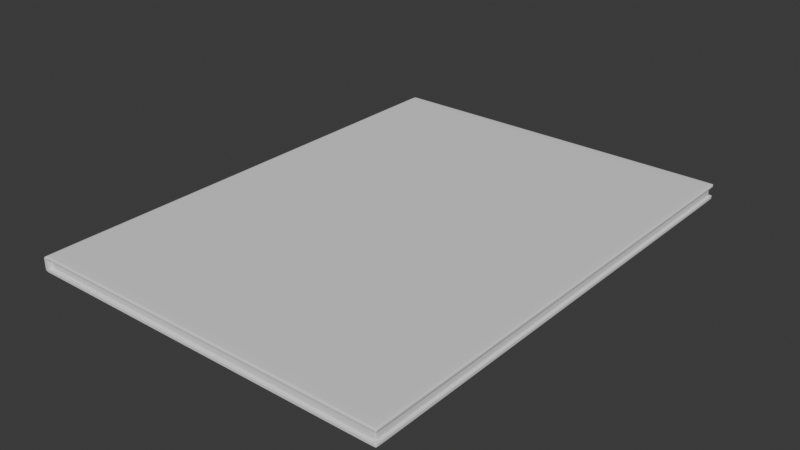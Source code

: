 # Source: Book.blend  (saved by Blender 4.5.91; exported with 4.5.12 LTS)
import bpy
from mathutils import Matrix  # noqa: F401  (used for matrix-valued properties, if any)

bpy.ops.wm.read_factory_settings(use_empty=True)
scene = bpy.context.scene
scene.name = 'Scene'

# ---- collections
col_lp = bpy.data.collections.new('LP'); scene.collection.children.link(col_lp)
col_hp = bpy.data.collections.new('HP'); scene.collection.children.link(col_hp)

# ---- world
world_world = bpy.data.worlds.new('World'); scene.world = world_world
world_world.use_nodes = True; world_world.node_tree.nodes.clear()
_N = world_world.node_tree.nodes; _L = world_world.node_tree.links
n0 = _N.new('ShaderNodeOutputWorld'); n0.name = 'World Output'; n0.location = (200, 100)
n1 = _N.new('ShaderNodeBackground'); n1.name = 'Background'; n1.location = (-200, 100)
n1.inputs[0].default_value = (0.05088, 0.05088, 0.05088, 1.0)
_L.new(n1.outputs[0], n0.inputs[0])
n0.is_active_output = True
world_world.color = (0.05088, 0.05088, 0.05088)
world_world.sun_shadow_jitter_overblur = 0.0

# ---- meshes
me_cube_001 = bpy.data.meshes.new('Cube.001')
me_cube_001.from_pydata([(-2.965, 4.0, -0.0702), (-2.965, 4.0, 0.0702), (-2.965, -4.0, -0.0702), (-2.965, -4.0, 0.0702), (3.0, -4.0, -0.125), (3.0, -4.0, 0.125), (3.0, 4.0, -0.125), (3.0, 4.0, 0.125), (-3.0, -4.0, -0.0702), (-3.0, -4.0, 0.0702), (-3.0, 4.0, 0.0702), (-3.0, 4.0, -0.0702), (3.0, 4.0, 0.0702), (3.0, 4.0, -0.0702), (3.0, -4.0, 0.0702), (3.0, -4.0, -0.0702), (-2.914, 4.0, -0.125), (-2.914, 4.0, 0.125), (-2.914, -4.0, -0.125), (-2.914, -4.0, 0.125), (-2.914, -4.0, -0.0702), (-2.914, -4.0, 0.0702), (-2.914, 4.0, -0.0702), (-2.914, 4.0, 0.0702), (2.96, 3.96, 0.0702), (2.96, 3.96, -0.0702), (2.96, -3.96, 0.0702), (2.96, -3.96, -0.0702), (-2.914, 3.943, -0.0702), (-2.914, 3.943, 0.0702), (-2.914, -3.943, -0.0702), (-2.914, -3.943, 0.0702), (-3.0, -4.0, -0.09036), (-2.965, -4.0, -0.125), (-2.965, -4.0, 0.125), (-3.0, -4.0, 0.09036), (-2.965, 4.0, -0.125), (-3.0, 4.0, -0.09036), (-3.0, 4.0, 0.09036), (-2.965, 4.0, 0.125)], [], [(23, 17, 7, 12), (12, 7, 5, 14), (21, 19, 34, 3), (16, 6, 4, 18), (10, 38, 39, 1), (2, 3, 9, 8), (6, 13, 15, 4), (15, 13, 25, 27), (16, 22, 13, 6), (14, 21, 31, 26), (18, 20, 2, 33), (8, 9, 10, 11), (0, 1, 23, 22), (16, 36, 0, 22), (13, 22, 28, 25), (4, 15, 20, 18), (7, 17, 19, 5), (11, 10, 1, 0), (14, 5, 19, 21), (20, 21, 3, 2), (25, 24, 26, 27), (28, 29, 24, 25), (27, 26, 31, 30), (21, 20, 30, 31), (22, 23, 29, 28), (23, 12, 24, 29), (12, 14, 26, 24), (20, 15, 27, 30), (36, 33, 32, 37), (34, 39, 38, 35), (36, 16, 18, 33), (32, 8, 11, 37), (33, 2, 8, 32), (3, 34, 35, 9), (9, 35, 38, 10), (17, 39, 34, 19), (36, 37, 11, 0), (1, 39, 17, 23)])
me_cube_001.polygons.foreach_set('use_smooth', [True] * 38)
_uv = me_cube_001.uv_layers.new(name='UVMap')
_uv.uv.foreach_set('vector', [0.5417, 0.2536, 0.625, 0.2536, 0.625, 0.5, 0.5417, 0.5, 0.5417, 0.5, 0.625, 0.5, 0.625, 0.75, 0.5417, 0.75, 0.5417, 0.9964, 0.625, 0.9964, 0.625, 0.9986, 0.5417, 0.9986, 0.1286, 0.5, 0.375, 0.5, 0.375, 0.75, 0.1286, 0.75, 0.5417, 0.25, 0.5723, 0.25, 0.625, 0.25, 0.5417, 0.2514, 0.4583, 0.9986, 0.5417, 0.9986, 0.5417, 1.0, 0.4583, 1.0, 0.375, 0.5, 0.4583, 0.5, 0.4583, 0.75, 0.375, 0.75, 0.4583, 0.75, 0.4583, 0.5, 0.4583, 0.5, 0.4583, 0.75, 0.375, 0.2536, 0.4583, 0.2536, 0.4583, 0.5, 0.375, 0.5, 0.5417, 0.75, 0.5417, 0.9964, 0.5417, 0.9964, 0.5417, 0.75, 0.375, 0.9964, 0.4583, 0.9964, 0.4583, 0.9986, 0.375, 0.9986, 0.4583, 0.0, 0.5417, 0.0, 0.5417, 0.25, 0.4583, 0.25, 0.4583, 0.2514, 0.5417, 0.2514, 0.5417, 0.2536, 0.4583, 0.2536, 0.375, 0.2536, 0.375, 0.2514, 0.4583, 0.2514, 0.4583, 0.2536, 0.4583, 0.5, 0.4583, 0.2536, 0.4583, 0.2536, 0.4583, 0.5, 0.375, 0.75, 0.4583, 0.75, 0.4583, 0.9964, 0.375, 0.9964, 0.625, 0.5, 0.8714, 0.5, 0.8714, 0.75, 0.625, 0.75, 0.4583, 0.25, 0.5417, 0.25, 0.5417, 0.2514, 0.4583, 0.2514, 0.5417, 0.75, 0.625, 0.75, 0.625, 0.9964, 0.5417, 0.9964, 0.4583, 0.9964, 0.5417, 0.9964, 0.5417, 0.9986, 0.4583, 0.9986, 0.4583, 0.5, 0.5417, 0.5, 0.5417, 0.75, 0.4583, 0.75, 0.4583, 0.2536, 0.5417, 0.2536, 0.5417, 0.5, 0.4583, 0.5, 0.4583, 0.75, 0.5417, 0.75, 0.5417, 0.9964, 0.4583, 0.9964, 0.5417, 0.9964, 0.4583, 0.9964, 0.4583, 0.9964, 0.5417, 0.9964, 0.4583, 0.2536, 0.5417, 0.2536, 0.5417, 0.2536, 0.4583, 0.2536, 0.5417, 0.2536, 0.5417, 0.5, 0.5417, 0.5, 0.5417, 0.2536, 0.5417, 0.5, 0.5417, 0.75, 0.5417, 0.75, 0.5417, 0.5, 0.4583, 0.9964, 0.4583, 0.75, 0.4583, 0.75, 0.4583, 0.9964, 0.1264, 0.5, 0.1264, 0.75, 0.125, 0.75, 0.125, 0.5, 0.625, 0.0, 0.625, 0.25, 0.5723, 0.25, 0.5723, 0.0, 0.1264, 0.5, 0.1286, 0.5, 0.1286, 0.75, 0.1264, 0.75, 0.4277, 0.0, 0.4583, 0.0, 0.4583, 0.25, 0.4277, 0.25, 0.375, 0.9986, 0.4583, 0.9986, 0.4583, 1.0, 0.4277, 1.0, 0.5417, 0.9986, 0.625, 0.9986, 0.5723, 1.0, 0.5417, 1.0, 0.5417, 0.0, 0.5723, 0.0, 0.5723, 0.25, 0.5417, 0.25, 0.8714, 0.5, 0.8736, 0.5, 0.8736, 0.75, 0.8714, 0.75, 0.375, 0.2514, 0.4277, 0.25, 0.4583, 0.25, 0.4583, 0.2514, 0.5417, 0.2514, 0.625, 0.25, 0.625, 0.2536, 0.5417, 0.2536])
me_cube_001.update()
me_cube_002 = bpy.data.meshes.new('Cube.002')
me_cube_002.from_pydata([(-2.965, 4.0, -0.0702), (-2.965, 4.0, 0.0702), (-2.965, -4.0, -0.0702), (-2.965, -4.0, 0.0702), (3.0, -4.0, -0.125), (3.0, -4.0, 0.125), (3.0, 4.0, -0.125), (3.0, 4.0, 0.125), (-3.0, -4.0, -0.0702), (-3.0, -4.0, 0.0702), (-3.0, 4.0, 0.0702), (-3.0, 4.0, -0.0702), (3.0, 4.0, 0.0702), (3.0, 4.0, -0.0702), (3.0, -4.0, 0.0702), (3.0, -4.0, -0.0702), (-2.914, 4.0, -0.125), (-2.914, 4.0, 0.125), (-2.914, -4.0, -0.125), (-2.914, -4.0, 0.125), (-2.914, -4.0, -0.0702), (-2.914, -4.0, 0.0702), (-2.914, 4.0, -0.0702), (-2.914, 4.0, 0.0702), (2.96, 3.96, 0.0702), (2.96, 3.96, -0.0702), (2.96, -3.96, 0.0702), (2.96, -3.96, -0.0702), (-2.914, 3.943, -0.0702), (-2.914, 3.943, 0.0702), (-2.914, -3.943, -0.0702), (-2.914, -3.943, 0.0702), (-3.0, -4.0, -0.09036), (-2.965, -4.0, -0.125), (-2.965, -4.0, 0.125), (-3.0, -4.0, 0.09036), (-2.965, 4.0, -0.125), (-3.0, 4.0, -0.09036), (-3.0, 4.0, 0.09036), (-2.965, 4.0, 0.125), (2.951, 4.0, 0.125), (2.951, -4.0, -0.125), (2.951, 4.0, -0.0702), (2.951, 4.0, 0.0702), (2.951, 4.0, -0.125), (2.951, -4.0, 0.125), (2.951, -4.0, -0.0702), (2.951, -4.0, 0.0702), (2.911, 3.96, -0.0702), (2.911, 3.96, 0.0702), (2.911, -3.96, -0.0702), (2.911, -3.96, 0.0702), (3.0, -3.949, -0.125), (3.0, -3.949, 0.125), (3.0, -3.949, -0.0702), (3.0, -3.949, 0.0702), (-3.0, -3.949, -0.0702), (-3.0, -3.949, 0.0702), (-2.914, -3.949, 0.125), (-2.914, -3.949, -0.125), (2.96, -3.91, -0.0702), (2.96, -3.91, 0.0702), (-2.965, -3.949, -0.125), (-3.0, -3.949, -0.09036), (-2.965, -3.949, 0.125), (-3.0, -3.949, 0.09036), (2.951, -3.949, 0.125), (2.951, -3.949, -0.125), (-2.891, 4.0, -0.125), (-2.891, -4.0, 0.125), (-2.891, -4.0, -0.0702), (-2.891, -4.0, 0.0702), (-2.891, -3.944, -0.0702), (-2.891, -3.944, 0.0702), (-2.891, 4.0, 0.125), (-2.891, -4.0, -0.125), (-2.891, 4.0, -0.0702), (-2.891, 4.0, 0.0702), (-2.891, 3.944, -0.0702), (-2.891, 3.944, 0.0702), (-2.891, -3.949, -0.125), (-2.891, -3.949, 0.125), (-2.965, 4.0, 0.05091), (-2.965, 4.0, -0.05091), (-2.965, -4.0, 0.05091), (-2.965, -4.0, -0.05091), (-3.0, -4.0, -0.05091), (-3.0, -4.0, 0.05091), (-3.0, 4.0, 0.05091), (-3.0, 4.0, -0.05091), (-2.914, 4.0, 0.05091), (-2.914, 4.0, -0.05091), (-2.914, -4.0, 0.05091), (-2.914, -4.0, -0.05091), (2.96, 3.96, 0.05091), (2.96, 3.96, -0.05091), (2.96, -3.96, 0.05091), (2.96, -3.96, -0.05091), (-2.914, 3.943, 0.05091), (-2.914, 3.943, -0.05091), (-2.914, -3.943, 0.05091), (-2.914, -3.943, -0.05091), (2.911, -3.96, 0.05091), (2.911, -3.96, -0.05091), (2.911, 3.96, 0.05091), (2.911, 3.96, -0.05091), (2.96, -3.91, 0.05091), (2.96, -3.91, -0.05091), (-3.0, -3.949, 0.05091), (-3.0, -3.949, -0.05091), (-2.891, 3.944, 0.05091), (-2.891, 3.944, -0.05091), (-2.891, -3.944, 0.05091), (-2.891, -3.944, -0.05091), (-2.965, -4.0, -0.08163), (3.0, 4.0, -0.08163), (3.0, -4.0, -0.08163), (-2.965, 4.0, -0.08163), (-2.914, 4.0, -0.08163), (-2.914, -4.0, -0.08163), (-3.0, -4.0, -0.0744), (-3.0, 4.0, -0.0744), (2.951, -4.0, -0.08163), (2.951, 4.0, -0.08163), (-3.0, -3.949, -0.0744), (3.0, -3.949, -0.08163), (-2.891, 4.0, -0.08163), (-2.891, -4.0, -0.08163), (-2.965, -4.0, -0.1154), (3.0, 4.0, -0.1154), (3.0, -4.0, -0.1154), (-2.914, 4.0, -0.1154), (-2.914, -4.0, -0.1154), (-3.0, 4.0, -0.08682), (2.951, -4.0, -0.1154), (2.951, 4.0, -0.1154), (-3.0, -3.949, -0.08682), (3.0, -3.949, -0.1154), (-2.891, 4.0, -0.1154), (-2.891, -4.0, -0.1154), (-2.965, 4.0, -0.1154), (-3.0, -4.0, -0.08682), (-2.991, 4.0, -0.0702), (-2.991, 4.0, 0.0702), (-2.991, -4.0, -0.0702), (-2.991, -4.0, 0.0702), (-2.991, 4.0, -0.0993), (-2.991, -4.0, -0.0993), (-2.991, -4.0, 0.0993), (-2.991, 4.0, 0.0993), (-2.991, -3.949, 0.0993), (-2.991, -3.949, -0.0993), (-2.991, 4.0, -0.05091), (-2.991, 4.0, 0.05091), (-2.991, -4.0, -0.05091), (-2.991, -4.0, 0.05091), (-2.991, 4.0, -0.07627), (-2.991, -4.0, -0.07627), (-2.991, -4.0, -0.09419), (-2.991, 4.0, -0.09419), (3.0, 3.951, -0.125), (-3.0, 3.951, -0.0702), (-3.0, 3.951, 0.0702), (-3.0, 3.951, -0.09036), (-2.965, 3.951, 0.125), (3.0, 3.951, 0.125), (3.0, 3.951, -0.0702), (3.0, 3.951, 0.0702), (-2.914, 3.951, 0.125), (-2.914, 3.951, -0.125), (2.96, 3.911, -0.0702), (2.96, 3.911, 0.0702), (-2.965, 3.951, -0.125), (-3.0, 3.951, 0.09036), (2.951, 3.951, 0.125), (2.951, 3.951, -0.125), (-2.891, 3.951, 0.125), (-2.891, 3.951, -0.125), (2.96, 3.911, -0.05091), (2.96, 3.911, 0.05091), (-3.0, 3.951, -0.05091), (-3.0, 3.951, 0.05091), (3.0, 3.951, -0.08163), (-3.0, 3.951, -0.0744), (-3.0, 3.951, -0.08682), (3.0, 3.951, -0.1154), (-2.991, 3.951, -0.0993), (-2.991, 3.951, 0.0993), (-2.965, -4.0, 0.0976), (3.0, 4.0, 0.0976), (3.0, -4.0, 0.0976), (-2.965, 4.0, 0.0976), (-2.914, -4.0, 0.0976), (-2.914, 4.0, 0.0976), (-3.0, -4.0, 0.08028), (-3.0, 4.0, 0.08028), (2.951, -4.0, 0.0976), (2.951, 4.0, 0.0976), (-3.0, -3.949, 0.08028), (3.0, -3.949, 0.0976), (-2.891, 4.0, 0.0976), (-2.891, -4.0, 0.0976), (-2.991, -4.0, 0.08475), (-2.991, 4.0, 0.08475), (3.0, 3.951, 0.0976), (-3.0, 3.951, 0.08028), (2.969, 3.969, -0.0702), (-2.914, 3.957, -0.0702), (-2.914, -3.957, 0.0702), (2.969, -3.969, 0.0702), (2.969, -3.969, -0.0702), (-2.914, -3.957, -0.0702), (-2.914, 3.957, 0.0702), (2.969, 3.969, 0.0702), (2.92, -3.969, -0.0702), (2.92, 3.969, 0.0702), (2.92, 3.969, -0.0702), (2.92, -3.969, 0.0702), (2.969, -3.919, 0.0702), (2.969, -3.919, -0.0702), (-2.891, 3.957, 0.0702), (-2.891, -3.957, -0.0702), (-2.891, 3.957, -0.0702), (-2.891, -3.957, 0.0702), (-2.914, 3.957, -0.05091), (-2.914, 3.957, 0.05091), (-2.914, -3.957, 0.05091), (-2.914, -3.957, -0.05091), (2.969, 3.92, 0.0702), (2.969, 3.92, -0.0702)], [], [(197, 40, 7, 189), (199, 53, 5, 190), (192, 19, 34, 188), (67, 52, 4, 41), (203, 149, 39, 191), (155, 145, 9, 87), (125, 54, 15, 116), (229, 206, 25, 170), (123, 42, 13, 115), (223, 208, 31, 73), (119, 20, 2, 114), (181, 162, 10, 88), (82, 1, 23, 90), (118, 117, 0, 22), (222, 207, 28, 78), (127, 70, 20, 119), (81, 58, 19, 69), (153, 143, 1, 82), (201, 69, 19, 192), (92, 21, 3, 84), (106, 61, 26, 96), (104, 49, 24, 94), (112, 73, 31, 100), (227, 211, 30, 101), (225, 212, 29, 98), (215, 213, 24, 49), (218, 209, 26, 61), (214, 210, 27, 50), (151, 147, 32, 63), (187, 149, 38, 173), (62, 59, 18, 33), (183, 161, 11, 121), (157, 144, 8, 120), (202, 148, 35, 194), (205, 173, 38, 195), (58, 64, 34, 19), (156, 121, 11, 142), (191, 39, 17, 193), (221, 214, 50, 72), (220, 215, 49, 79), (96, 26, 51, 102), (110, 79, 49, 104), (190, 5, 45, 196), (53, 66, 45, 5), (116, 15, 46, 122), (206, 216, 48, 25), (209, 217, 51, 26), (126, 76, 42, 123), (80, 67, 41, 75), (200, 74, 40, 197), (177, 175, 67, 80), (165, 174, 66, 53), (168, 164, 64, 58), (194, 35, 65, 198), (120, 8, 56, 124), (172, 169, 59, 62), (148, 150, 65, 35), (186, 151, 63, 163), (228, 218, 61, 171), (179, 171, 61, 106), (176, 168, 58, 81), (87, 9, 57, 108), (210, 219, 60, 27), (182, 166, 54, 125), (175, 160, 52, 67), (204, 165, 53, 199), (174, 176, 81, 66), (169, 177, 80, 59), (193, 17, 74, 200), (59, 80, 75, 18), (118, 22, 76, 126), (98, 29, 79, 110), (212, 220, 79, 29), (211, 221, 72, 30), (102, 51, 73, 112), (196, 45, 69, 201), (66, 81, 69, 45), (122, 46, 70, 127), (216, 222, 78, 48), (217, 223, 73, 51), (50, 103, 113, 72), (103, 102, 112, 113), (28, 99, 111, 78), (99, 98, 110, 111), (8, 86, 109, 56), (86, 87, 108, 109), (170, 178, 107, 60), (178, 179, 106, 107), (78, 111, 105, 48), (111, 110, 104, 105), (27, 97, 103, 50), (97, 96, 102, 103), (207, 224, 99, 28), (224, 225, 98, 99), (208, 226, 100, 31), (226, 227, 101, 100), (72, 113, 101, 30), (113, 112, 100, 101), (48, 105, 95, 25), (105, 104, 94, 95), (60, 107, 97, 27), (107, 106, 96, 97), (20, 93, 85, 2), (93, 92, 84, 85), (142, 152, 83, 0), (152, 153, 82, 83), (0, 83, 91, 22), (83, 82, 90, 91), (161, 180, 89, 11), (180, 181, 88, 89), (144, 154, 86, 8), (154, 155, 87, 86), (134, 122, 127, 139), (131, 118, 126, 138), (185, 182, 125, 137), (141, 120, 124, 136), (138, 126, 123, 135), (130, 116, 122, 134), (159, 133, 121, 156), (158, 157, 120, 141), (184, 183, 121, 133), (139, 127, 119, 132), (131, 140, 117, 118), (132, 119, 114, 128), (135, 123, 115, 129), (137, 125, 116, 130), (52, 137, 130, 4), (44, 135, 129, 6), (18, 132, 128, 33), (16, 36, 140, 131), (75, 139, 132, 18), (163, 184, 133, 37), (147, 158, 141, 32), (146, 37, 133, 159), (4, 130, 134, 41), (68, 138, 135, 44), (32, 141, 136, 63), (160, 185, 137, 52), (16, 131, 138, 68), (41, 134, 139, 75), (36, 146, 159, 140), (33, 128, 158, 147), (128, 114, 157, 158), (140, 159, 156, 117), (85, 84, 155, 154), (2, 85, 154, 144), (89, 88, 153, 152), (11, 89, 152, 142), (172, 62, 151, 186), (34, 64, 150, 148), (117, 156, 142, 0), (188, 34, 148, 202), (114, 2, 144, 157), (164, 39, 149, 187), (62, 33, 147, 151), (88, 10, 143, 153), (84, 3, 145, 155), (195, 38, 149, 203), (64, 164, 187, 150), (36, 172, 186, 146), (6, 129, 185, 160), (63, 136, 184, 163), (136, 124, 183, 184), (129, 115, 182, 185), (109, 108, 181, 180), (56, 109, 180, 161), (95, 94, 179, 178), (25, 95, 178, 170), (16, 68, 177, 169), (40, 74, 176, 174), (189, 7, 165, 204), (44, 6, 160, 175), (115, 13, 166, 182), (74, 17, 168, 176), (94, 24, 171, 179), (213, 228, 171, 24), (146, 186, 163, 37), (36, 16, 169, 172), (17, 39, 164, 168), (7, 40, 174, 165), (68, 44, 175, 177), (198, 65, 173, 205), (124, 56, 161, 183), (150, 187, 173, 65), (108, 57, 162, 181), (219, 229, 170, 60), (57, 198, 205, 162), (12, 189, 204, 167), (10, 195, 203, 143), (3, 188, 202, 145), (47, 196, 201, 71), (23, 193, 200, 77), (167, 204, 199, 55), (9, 194, 198, 57), (77, 200, 197, 43), (14, 190, 196, 47), (1, 191, 193, 23), (162, 205, 195, 10), (145, 202, 194, 9), (71, 201, 192, 21), (143, 203, 191, 1), (21, 192, 188, 3), (55, 199, 190, 14), (43, 197, 189, 12), (54, 166, 229, 219), (12, 167, 228, 213), (92, 93, 227, 226), (21, 92, 226, 208), (91, 90, 225, 224), (22, 91, 224, 207), (47, 71, 223, 217), (42, 76, 222, 216), (20, 70, 221, 211), (23, 77, 220, 212), (15, 54, 219, 210), (167, 55, 218, 228), (14, 47, 217, 209), (13, 42, 216, 206), (77, 43, 215, 220), (70, 46, 214, 221), (46, 15, 210, 214), (55, 14, 209, 218), (43, 12, 213, 215), (90, 23, 212, 225), (93, 20, 211, 227), (76, 22, 207, 222), (71, 21, 208, 223), (166, 13, 206, 229)])
me_cube_002.polygons.foreach_set('use_smooth', [True] * 228)
_uv = me_cube_002.uv_layers.new(name='UVMap')
_uv.uv.foreach_set('vector', [0.5833, 0.498, 0.625, 0.498, 0.625, 0.5, 0.5833, 0.5, 0.5833, 0.7484, 0.625, 0.7484, 0.625, 0.75, 0.5833, 0.75, 0.5833, 0.9964, 0.625, 0.9964, 0.625, 0.9986, 0.5833, 0.9986, 0.373, 0.7484, 0.375, 0.7484, 0.375, 0.75, 0.373, 0.75, 0.5638, 0.2502, 0.5859, 0.25, 0.625, 0.25, 0.5833, 0.2507, 0.5139, 0.9996, 0.5417, 0.9996, 0.5417, 1.0, 0.5139, 1.0, 0.441, 0.7484, 0.4583, 0.7484, 0.4583, 0.75, 0.441, 0.75, 0.4583, 0.5015, 0.4583, 0.5, 0.4583, 0.5, 0.4583, 0.5015, 0.441, 0.498, 0.4583, 0.498, 0.4583, 0.5, 0.441, 0.5, 0.5417, 0.9955, 0.5417, 0.9964, 0.5417, 0.9964, 0.5417, 0.9955, 0.441, 0.9964, 0.4583, 0.9964, 0.4583, 0.9986, 0.441, 0.9986, 0.5139, 0.2485, 0.5417, 0.2485, 0.5417, 0.25, 0.5139, 0.25, 0.5139, 0.2514, 0.5417, 0.2514, 0.5417, 0.2536, 0.5139, 0.2536, 0.441, 0.2536, 0.441, 0.2514, 0.4583, 0.2514, 0.4583, 0.2536, 0.4583, 0.2545, 0.4583, 0.2536, 0.4583, 0.2536, 0.4583, 0.2545, 0.441, 0.9955, 0.4583, 0.9955, 0.4583, 0.9964, 0.441, 0.9964, 0.8705, 0.7484, 0.8714, 0.7484, 0.8714, 0.75, 0.8705, 0.75, 0.5139, 0.2504, 0.5417, 0.2504, 0.5417, 0.2514, 0.5139, 0.2514, 0.5833, 0.9955, 0.625, 0.9955, 0.625, 0.9964, 0.5833, 0.9964, 0.5139, 0.9964, 0.5417, 0.9964, 0.5417, 0.9986, 0.5139, 0.9986, 0.5139, 0.7484, 0.5417, 0.7484, 0.5417, 0.75, 0.5139, 0.75, 0.5139, 0.498, 0.5417, 0.498, 0.5417, 0.5, 0.5139, 0.5, 0.5139, 0.9955, 0.5417, 0.9955, 0.5417, 0.9964, 0.5139, 0.9964, 0.4861, 0.9964, 0.4583, 0.9964, 0.4583, 0.9964, 0.4861, 0.9964, 0.5139, 0.2536, 0.5417, 0.2536, 0.5417, 0.2536, 0.5139, 0.2536, 0.5417, 0.498, 0.5417, 0.5, 0.5417, 0.5, 0.5417, 0.498, 0.5417, 0.7484, 0.5417, 0.75, 0.5417, 0.75, 0.5417, 0.7484, 0.4583, 0.752, 0.4583, 0.75, 0.4583, 0.75, 0.4583, 0.752, 0.1254, 0.7484, 0.1254, 0.75, 0.125, 0.75, 0.125, 0.7484, 0.5859, 0.2485, 0.5859, 0.25, 0.5723, 0.25, 0.5723, 0.2485, 0.1264, 0.7484, 0.1286, 0.7484, 0.1286, 0.75, 0.1264, 0.75, 0.4519, 0.2485, 0.4583, 0.2485, 0.4583, 0.25, 0.4519, 0.25, 0.4491, 0.9996, 0.4583, 0.9996, 0.4583, 1.0, 0.4519, 1.0, 0.5638, 0.9996, 0.5859, 0.9996, 0.5723, 1.0, 0.557, 1.0, 0.557, 0.2485, 0.5723, 0.2485, 0.5723, 0.25, 0.557, 0.25, 0.8714, 0.7484, 0.8736, 0.7484, 0.8736, 0.75, 0.8714, 0.75, 0.4491, 0.2504, 0.4519, 0.25, 0.4583, 0.25, 0.4583, 0.2504, 0.5833, 0.2507, 0.625, 0.25, 0.625, 0.2536, 0.5833, 0.2536, 0.4583, 0.9955, 0.4583, 0.752, 0.4583, 0.752, 0.4583, 0.9955, 0.5417, 0.2545, 0.5417, 0.498, 0.5417, 0.498, 0.5417, 0.2545, 0.5139, 0.75, 0.5417, 0.75, 0.5417, 0.752, 0.5139, 0.752, 0.5139, 0.2545, 0.5417, 0.2545, 0.5417, 0.498, 0.5139, 0.498, 0.5833, 0.75, 0.625, 0.75, 0.625, 0.752, 0.5833, 0.752, 0.625, 0.7484, 0.627, 0.7484, 0.627, 0.75, 0.625, 0.75, 0.441, 0.75, 0.4583, 0.75, 0.4583, 0.752, 0.441, 0.752, 0.4583, 0.5, 0.4583, 0.498, 0.4583, 0.498, 0.4583, 0.5, 0.5417, 0.75, 0.5417, 0.752, 0.5417, 0.752, 0.5417, 0.75, 0.441, 0.2545, 0.4583, 0.2545, 0.4583, 0.498, 0.441, 0.498, 0.1295, 0.7484, 0.373, 0.7484, 0.373, 0.75, 0.1295, 0.75, 0.5833, 0.2545, 0.625, 0.2545, 0.625, 0.498, 0.5833, 0.498, 0.1295, 0.5015, 0.373, 0.5015, 0.373, 0.7484, 0.1295, 0.7484, 0.625, 0.5015, 0.627, 0.5015, 0.627, 0.7484, 0.625, 0.7484, 0.8714, 0.5015, 0.8736, 0.5015, 0.8736, 0.7484, 0.8714, 0.7484, 0.557, 0.0, 0.5723, 0.0, 0.5723, 0.001586, 0.557, 0.001586, 0.4519, 0.0, 0.4583, 0.0, 0.4583, 0.001586, 0.4519, 0.001586, 0.1264, 0.5015, 0.1286, 0.5015, 0.1286, 0.7484, 0.1264, 0.7484, 0.5859, 0.0, 0.5859, 0.001586, 0.5723, 0.001586, 0.5723, 0.0, 0.1254, 0.5015, 0.1254, 0.7484, 0.125, 0.7484, 0.125, 0.5015, 0.5417, 0.5015, 0.5417, 0.7484, 0.5417, 0.7484, 0.5417, 0.5015, 0.5139, 0.5015, 0.5417, 0.5015, 0.5417, 0.7484, 0.5139, 0.7484, 0.8705, 0.5015, 0.8714, 0.5015, 0.8714, 0.7484, 0.8705, 0.7484, 0.5139, 0.0, 0.5417, 0.0, 0.5417, 0.001586, 0.5139, 0.001586, 0.4583, 0.75, 0.4583, 0.7484, 0.4583, 0.7484, 0.4583, 0.75, 0.441, 0.5015, 0.4583, 0.5015, 0.4583, 0.7484, 0.441, 0.7484, 0.373, 0.5015, 0.375, 0.5015, 0.375, 0.7484, 0.373, 0.7484, 0.5833, 0.5015, 0.625, 0.5015, 0.625, 0.7484, 0.5833, 0.7484, 0.627, 0.5015, 0.8705, 0.5015, 0.8705, 0.7484, 0.627, 0.7484, 0.1286, 0.5015, 0.1295, 0.5015, 0.1295, 0.7484, 0.1286, 0.7484, 0.5833, 0.2536, 0.625, 0.2536, 0.625, 0.2545, 0.5833, 0.2545, 0.1286, 0.7484, 0.1295, 0.7484, 0.1295, 0.75, 0.1286, 0.75, 0.441, 0.2536, 0.4583, 0.2536, 0.4583, 0.2545, 0.441, 0.2545, 0.5139, 0.2536, 0.5417, 0.2536, 0.5417, 0.2545, 0.5139, 0.2545, 0.5417, 0.2536, 0.5417, 0.2545, 0.5417, 0.2545, 0.5417, 0.2536, 0.4583, 0.9964, 0.4583, 0.9955, 0.4583, 0.9955, 0.4583, 0.9964, 0.5139, 0.752, 0.5417, 0.752, 0.5417, 0.9955, 0.5139, 0.9955, 0.5833, 0.752, 0.625, 0.752, 0.625, 0.9955, 0.5833, 0.9955, 0.627, 0.7484, 0.8705, 0.7484, 0.8705, 0.75, 0.627, 0.75, 0.441, 0.752, 0.4583, 0.752, 0.4583, 0.9955, 0.441, 0.9955, 0.4583, 0.498, 0.4583, 0.2545, 0.4583, 0.2545, 0.4583, 0.498, 0.5417, 0.752, 0.5417, 0.9955, 0.5417, 0.9955, 0.5417, 0.752, 0.4583, 0.752, 0.4861, 0.752, 0.4861, 0.9955, 0.4583, 0.9955, 0.4861, 0.752, 0.5139, 0.752, 0.5139, 0.9955, 0.4861, 0.9955, 0.4583, 0.2536, 0.4861, 0.2536, 0.4861, 0.2545, 0.4583, 0.2545, 0.4861, 0.2536, 0.5139, 0.2536, 0.5139, 0.2545, 0.4861, 0.2545, 0.4583, 0.0, 0.4861, 0.0, 0.4861, 0.001586, 0.4583, 0.001586, 0.4861, 0.0, 0.5139, 0.0, 0.5139, 0.001586, 0.4861, 0.001586, 0.4583, 0.5015, 0.4861, 0.5015, 0.4861, 0.7484, 0.4583, 0.7484, 0.4861, 0.5015, 0.5139, 0.5015, 0.5139, 0.7484, 0.4861, 0.7484, 0.4583, 0.2545, 0.4861, 0.2545, 0.4861, 0.498, 0.4583, 0.498, 0.4861, 0.2545, 0.5139, 0.2545, 0.5139, 0.498, 0.4861, 0.498, 0.4583, 0.75, 0.4861, 0.75, 0.4861, 0.752, 0.4583, 0.752, 0.4861, 0.75, 0.5139, 0.75, 0.5139, 0.752, 0.4861, 0.752, 0.4583, 0.2536, 0.4861, 0.2536, 0.4861, 0.2536, 0.4583, 0.2536, 0.4861, 0.2536, 0.5139, 0.2536, 0.5139, 0.2536, 0.4861, 0.2536, 0.5417, 0.9964, 0.5139, 0.9964, 0.5139, 0.9964, 0.5417, 0.9964, 0.5139, 0.9964, 0.4861, 0.9964, 0.4861, 0.9964, 0.5139, 0.9964, 0.4583, 0.9955, 0.4861, 0.9955, 0.4861, 0.9964, 0.4583, 0.9964, 0.4861, 0.9955, 0.5139, 0.9955, 0.5139, 0.9964, 0.4861, 0.9964, 0.4583, 0.498, 0.4861, 0.498, 0.4861, 0.5, 0.4583, 0.5, 0.4861, 0.498, 0.5139, 0.498, 0.5139, 0.5, 0.4861, 0.5, 0.4583, 0.7484, 0.4861, 0.7484, 0.4861, 0.75, 0.4583, 0.75, 0.4861, 0.7484, 0.5139, 0.7484, 0.5139, 0.75, 0.4861, 0.75, 0.4583, 0.9964, 0.4861, 0.9964, 0.4861, 0.9986, 0.4583, 0.9986, 0.4861, 0.9964, 0.5139, 0.9964, 0.5139, 0.9986, 0.4861, 0.9986, 0.4583, 0.2504, 0.4861, 0.2504, 0.4861, 0.2514, 0.4583, 0.2514, 0.4861, 0.2504, 0.5139, 0.2504, 0.5139, 0.2514, 0.4861, 0.2514, 0.4583, 0.2514, 0.4861, 0.2514, 0.4861, 0.2536, 0.4583, 0.2536, 0.4861, 0.2514, 0.5139, 0.2514, 0.5139, 0.2536, 0.4861, 0.2536, 0.4583, 0.2485, 0.4861, 0.2485, 0.4861, 0.25, 0.4583, 0.25, 0.4861, 0.2485, 0.5139, 0.2485, 0.5139, 0.25, 0.4861, 0.25, 0.4583, 0.9996, 0.4861, 0.9996, 0.4861, 1.0, 0.4583, 1.0, 0.4861, 0.9996, 0.5139, 0.9996, 0.5139, 1.0, 0.4861, 1.0, 0.3896, 0.752, 0.441, 0.752, 0.441, 0.9955, 0.3896, 0.9955, 0.3896, 0.2536, 0.441, 0.2536, 0.441, 0.2545, 0.3896, 0.2545, 0.3896, 0.5015, 0.441, 0.5015, 0.441, 0.7484, 0.3896, 0.7484, 0.4331, 0.0, 0.4519, 0.0, 0.4519, 0.001586, 0.4331, 0.001586, 0.3896, 0.2545, 0.441, 0.2545, 0.441, 0.498, 0.3896, 0.498, 0.3896, 0.75, 0.441, 0.75, 0.441, 0.752, 0.3896, 0.752, 0.4219, 0.2504, 0.4331, 0.25, 0.4519, 0.25, 0.4491, 0.2504, 0.4219, 0.9996, 0.4491, 0.9996, 0.4519, 1.0, 0.4331, 1.0, 0.4331, 0.2485, 0.4519, 0.2485, 0.4519, 0.25, 0.4331, 0.25, 0.3896, 0.9955, 0.441, 0.9955, 0.441, 0.9964, 0.3896, 0.9964, 0.3896, 0.2536, 0.3896, 0.2514, 0.441, 0.2514, 0.441, 0.2536, 0.3896, 0.9964, 0.441, 0.9964, 0.441, 0.9986, 0.3896, 0.9986, 0.3896, 0.498, 0.441, 0.498, 0.441, 0.5, 0.3896, 0.5, 0.3896, 0.7484, 0.441, 0.7484, 0.441, 0.75, 0.3896, 0.75, 0.375, 0.7484, 0.3896, 0.7484, 0.3896, 0.75, 0.375, 0.75, 0.375, 0.498, 0.3896, 0.498, 0.3896, 0.5, 0.375, 0.5, 0.375, 0.9964, 0.3896, 0.9964, 0.3896, 0.9986, 0.375, 0.9986, 0.375, 0.2536, 0.375, 0.2514, 0.3896, 0.2514, 0.3896, 0.2536, 0.375, 0.9955, 0.3896, 0.9955, 0.3896, 0.9964, 0.375, 0.9964, 0.4277, 0.2485, 0.4331, 0.2485, 0.4331, 0.25, 0.4277, 0.25, 0.4141, 0.9996, 0.4219, 0.9996, 0.4331, 1.0, 0.4277, 1.0, 0.4141, 0.2504, 0.4277, 0.25, 0.4331, 0.25, 0.4219, 0.2504, 0.375, 0.75, 0.3896, 0.75, 0.3896, 0.752, 0.375, 0.752, 0.375, 0.2545, 0.3896, 0.2545, 0.3896, 0.498, 0.375, 0.498, 0.4277, 0.0, 0.4331, 0.0, 0.4331, 0.001586, 0.4277, 0.001586, 0.375, 0.5015, 0.3896, 0.5015, 0.3896, 0.7484, 0.375, 0.7484, 0.375, 0.2536, 0.3896, 0.2536, 0.3896, 0.2545, 0.375, 0.2545, 0.375, 0.752, 0.3896, 0.752, 0.3896, 0.9955, 0.375, 0.9955, 0.375, 0.2514, 0.4141, 0.2504, 0.4219, 0.2504, 0.3896, 0.2514, 0.375, 0.9986, 0.3896, 0.9986, 0.4219, 0.9996, 0.4141, 0.9996, 0.3896, 0.9986, 0.441, 0.9986, 0.4491, 0.9996, 0.4219, 0.9996, 0.3896, 0.2514, 0.4219, 0.2504, 0.4491, 0.2504, 0.441, 0.2514, 0.4861, 0.9986, 0.5139, 0.9986, 0.5139, 0.9996, 0.4861, 0.9996, 0.4583, 0.9986, 0.4861, 0.9986, 0.4861, 0.9996, 0.4583, 0.9996, 0.4861, 0.25, 0.5139, 0.25, 0.5139, 0.2504, 0.4861, 0.2504, 0.4583, 0.25, 0.4861, 0.25, 0.4861, 0.2504, 0.4583, 0.2504, 0.1264, 0.5015, 0.1264, 0.7484, 0.1254, 0.7484, 0.1254, 0.5015, 0.625, 0.0, 0.625, 0.001586, 0.5859, 0.001586, 0.5859, 0.0, 0.441, 0.2514, 0.4491, 0.2504, 0.4583, 0.2504, 0.4583, 0.2514, 0.5833, 0.9986, 0.625, 0.9986, 0.5859, 0.9996, 0.5638, 0.9996, 0.441, 0.9986, 0.4583, 0.9986, 0.4583, 0.9996, 0.4491, 0.9996, 0.625, 0.2485, 0.625, 0.25, 0.5859, 0.25, 0.5859, 0.2485, 0.1264, 0.7484, 0.1264, 0.75, 0.1254, 0.75, 0.1254, 0.7484, 0.5139, 0.25, 0.5417, 0.25, 0.5417, 0.2504, 0.5139, 0.2504, 0.5139, 0.9986, 0.5417, 0.9986, 0.5417, 0.9996, 0.5139, 0.9996, 0.557, 0.25, 0.5723, 0.25, 0.5859, 0.25, 0.5638, 0.2502, 0.625, 0.001586, 0.625, 0.2485, 0.5859, 0.2485, 0.5859, 0.001586, 0.1264, 0.5, 0.1264, 0.5015, 0.1254, 0.5015, 0.1254, 0.5, 0.375, 0.5, 0.3896, 0.5, 0.3896, 0.5015, 0.375, 0.5015, 0.4277, 0.001586, 0.4331, 0.001586, 0.4331, 0.2485, 0.4277, 0.2485, 0.4331, 0.001586, 0.4519, 0.001586, 0.4519, 0.2485, 0.4331, 0.2485, 0.3896, 0.5, 0.441, 0.5, 0.441, 0.5015, 0.3896, 0.5015, 0.4861, 0.001586, 0.5139, 0.001586, 0.5139, 0.2485, 0.4861, 0.2485, 0.4583, 0.001586, 0.4861, 0.001586, 0.4861, 0.2485, 0.4583, 0.2485, 0.4861, 0.5, 0.5139, 0.5, 0.5139, 0.5015, 0.4861, 0.5015, 0.4583, 0.5, 0.4861, 0.5, 0.4861, 0.5015, 0.4583, 0.5015, 0.1286, 0.5, 0.1295, 0.5, 0.1295, 0.5015, 0.1286, 0.5015, 0.627, 0.5, 0.8705, 0.5, 0.8705, 0.5015, 0.627, 0.5015, 0.5833, 0.5, 0.625, 0.5, 0.625, 0.5015, 0.5833, 0.5015, 0.373, 0.5, 0.375, 0.5, 0.375, 0.5015, 0.373, 0.5015, 0.441, 0.5, 0.4583, 0.5, 0.4583, 0.5015, 0.441, 0.5015, 0.8705, 0.5, 0.8714, 0.5, 0.8714, 0.5015, 0.8705, 0.5015, 0.5139, 0.5, 0.5417, 0.5, 0.5417, 0.5015, 0.5139, 0.5015, 0.5417, 0.5, 0.5417, 0.5015, 0.5417, 0.5015, 0.5417, 0.5, 0.1254, 0.5, 0.1254, 0.5015, 0.125, 0.5015, 0.125, 0.5, 0.1264, 0.5, 0.1286, 0.5, 0.1286, 0.5015, 0.1264, 0.5015, 0.8714, 0.5, 0.8736, 0.5, 0.8736, 0.5015, 0.8714, 0.5015, 0.625, 0.5, 0.627, 0.5, 0.627, 0.5015, 0.625, 0.5015, 0.1295, 0.5, 0.373, 0.5, 0.373, 0.5015, 0.1295, 0.5015, 0.557, 0.001586, 0.5723, 0.001586, 0.5723, 0.2485, 0.557, 0.2485, 0.4519, 0.001586, 0.4583, 0.001586, 0.4583, 0.2485, 0.4519, 0.2485, 0.5859, 0.001586, 0.5859, 0.2485, 0.5723, 0.2485, 0.5723, 0.001586, 0.5139, 0.001586, 0.5417, 0.001586, 0.5417, 0.2485, 0.5139, 0.2485, 0.4583, 0.7484, 0.4583, 0.5015, 0.4583, 0.5015, 0.4583, 0.7484, 0.5417, 0.001586, 0.557, 0.001586, 0.557, 0.2485, 0.5417, 0.2485, 0.5417, 0.5, 0.5833, 0.5, 0.5833, 0.5015, 0.5417, 0.5015, 0.5417, 0.25, 0.557, 0.25, 0.5638, 0.2502, 0.5417, 0.2504, 0.5417, 0.9986, 0.5833, 0.9986, 0.5638, 0.9996, 0.5417, 0.9996, 0.5417, 0.752, 0.5833, 0.752, 0.5833, 0.9955, 0.5417, 0.9955, 0.5417, 0.2536, 0.5833, 0.2536, 0.5833, 0.2545, 0.5417, 0.2545, 0.5417, 0.5015, 0.5833, 0.5015, 0.5833, 0.7484, 0.5417, 0.7484, 0.5417, 0.0, 0.557, 0.0, 0.557, 0.001586, 0.5417, 0.001586, 0.5417, 0.2545, 0.5833, 0.2545, 0.5833, 0.498, 0.5417, 0.498, 0.5417, 0.75, 0.5833, 0.75, 0.5833, 0.752, 0.5417, 0.752, 0.5417, 0.2514, 0.5833, 0.2507, 0.5833, 0.2536, 0.5417, 0.2536, 0.5417, 0.2485, 0.557, 0.2485, 0.557, 0.25, 0.5417, 0.25, 0.5417, 0.9996, 0.5638, 0.9996, 0.557, 1.0, 0.5417, 1.0, 0.5417, 0.9955, 0.5833, 0.9955, 0.5833, 0.9964, 0.5417, 0.9964, 0.5417, 0.2504, 0.5638, 0.2502, 0.5833, 0.2507, 0.5417, 0.2514, 0.5417, 0.9964, 0.5833, 0.9964, 0.5833, 0.9986, 0.5417, 0.9986, 0.5417, 0.7484, 0.5833, 0.7484, 0.5833, 0.75, 0.5417, 0.75, 0.5417, 0.498, 0.5833, 0.498, 0.5833, 0.5, 0.5417, 0.5, 0.4583, 0.7484, 0.4583, 0.5015, 0.4583, 0.5015, 0.4583, 0.7484, 0.5417, 0.5, 0.5417, 0.5015, 0.5417, 0.5015, 0.5417, 0.5, 0.5139, 0.9964, 0.4861, 0.9964, 0.4861, 0.9964, 0.5139, 0.9964, 0.5417, 0.9964, 0.5139, 0.9964, 0.5139, 0.9964, 0.5417, 0.9964, 0.4861, 0.2536, 0.5139, 0.2536, 0.5139, 0.2536, 0.4861, 0.2536, 0.4583, 0.2536, 0.4861, 0.2536, 0.4861, 0.2536, 0.4583, 0.2536, 0.5417, 0.752, 0.5417, 0.9955, 0.5417, 0.9955, 0.5417, 0.752, 0.4583, 0.498, 0.4583, 0.2545, 0.4583, 0.2545, 0.4583, 0.498, 0.4583, 0.9964, 0.4583, 0.9955, 0.4583, 0.9955, 0.4583, 0.9964, 0.5417, 0.2536, 0.5417, 0.2545, 0.5417, 0.2545, 0.5417, 0.2536, 0.4583, 0.75, 0.4583, 0.7484, 0.4583, 0.7484, 0.4583, 0.75, 0.5417, 0.5015, 0.5417, 0.7484, 0.5417, 0.7484, 0.5417, 0.5015, 0.5417, 0.75, 0.5417, 0.752, 0.5417, 0.752, 0.5417, 0.75, 0.4583, 0.5, 0.4583, 0.498, 0.4583, 0.498, 0.4583, 0.5, 0.5417, 0.2545, 0.5417, 0.498, 0.5417, 0.498, 0.5417, 0.2545, 0.4583, 0.9955, 0.4583, 0.752, 0.4583, 0.752, 0.4583, 0.9955, 0.4583, 0.752, 0.4583, 0.75, 0.4583, 0.75, 0.4583, 0.752, 0.5417, 0.7484, 0.5417, 0.75, 0.5417, 0.75, 0.5417, 0.7484, 0.5417, 0.498, 0.5417, 0.5, 0.5417, 0.5, 0.5417, 0.498, 0.5139, 0.2536, 0.5417, 0.2536, 0.5417, 0.2536, 0.5139, 0.2536, 0.4861, 0.9964, 0.4583, 0.9964, 0.4583, 0.9964, 0.4861, 0.9964, 0.4583, 0.2545, 0.4583, 0.2536, 0.4583, 0.2536, 0.4583, 0.2545, 0.5417, 0.9955, 0.5417, 0.9964, 0.5417, 0.9964, 0.5417, 0.9955, 0.4583, 0.5015, 0.4583, 0.5, 0.4583, 0.5, 0.4583, 0.5015])
me_cube_002.update()

# ---- objects
ob_book_lp = bpy.data.objects.new('Book_LP', me_cube_001)
ob_book_hp = bpy.data.objects.new('Book_HP', me_cube_002)

# ---- transforms, parenting, visibility, modifiers, constraints
ob_book_lp.location = (0.0, 0.0, 0.0)
ob_book_hp.location = (0.0, 0.0, 0.0)
_m = ob_book_hp.modifiers.new('Subdivision', 'SUBSURF')
_m.levels = 4

# ---- collection membership
col_lp.objects.link(ob_book_lp)
col_hp.objects.link(ob_book_hp)
def _layer_coll(name, lc=None):
    lc = lc or bpy.context.view_layer.layer_collection
    for c in lc.children:
        if c.name == name: return c
        r = _layer_coll(name, c)
        if r: return r
_layer_coll('LP').exclude = True

# ---- scene / render settings (as saved in the file)
scene.frame_start = 1; scene.frame_end = 250; scene.frame_set(1)
scene.render.engine = 'BLENDER_EEVEE_NEXT'
bpy.context.view_layer.update()

# ---- added for rendering (the .blend has no active camera and no usable light): camera, sun
cam_auto = bpy.data.cameras.new('AutoCamera')
cam_auto.lens = 50.0
cam_auto.sensor_width = 36.0
cam_auto.clip_end = 1000.0
ob_auto_camera = bpy.data.objects.new('AutoCamera', cam_auto)
scene.collection.objects.link(ob_auto_camera)
ob_auto_camera.location = (9.25514, -11.1062, 7.40411)
ob_auto_camera.rotation_euler = (1.09748, -7.21219e-08, 0.694738)
scene.camera = ob_auto_camera
light_auto_sun = bpy.data.lights.new('AutoSun', 'SUN')
light_auto_sun.energy = 3.0
light_auto_sun.angle = 0.0523599
ob_auto_sun = bpy.data.objects.new('AutoSun', light_auto_sun)
scene.collection.objects.link(ob_auto_sun)
ob_auto_sun.rotation_euler = (0.872665, 0.174533, 0.523599)
bpy.context.view_layer.update()
